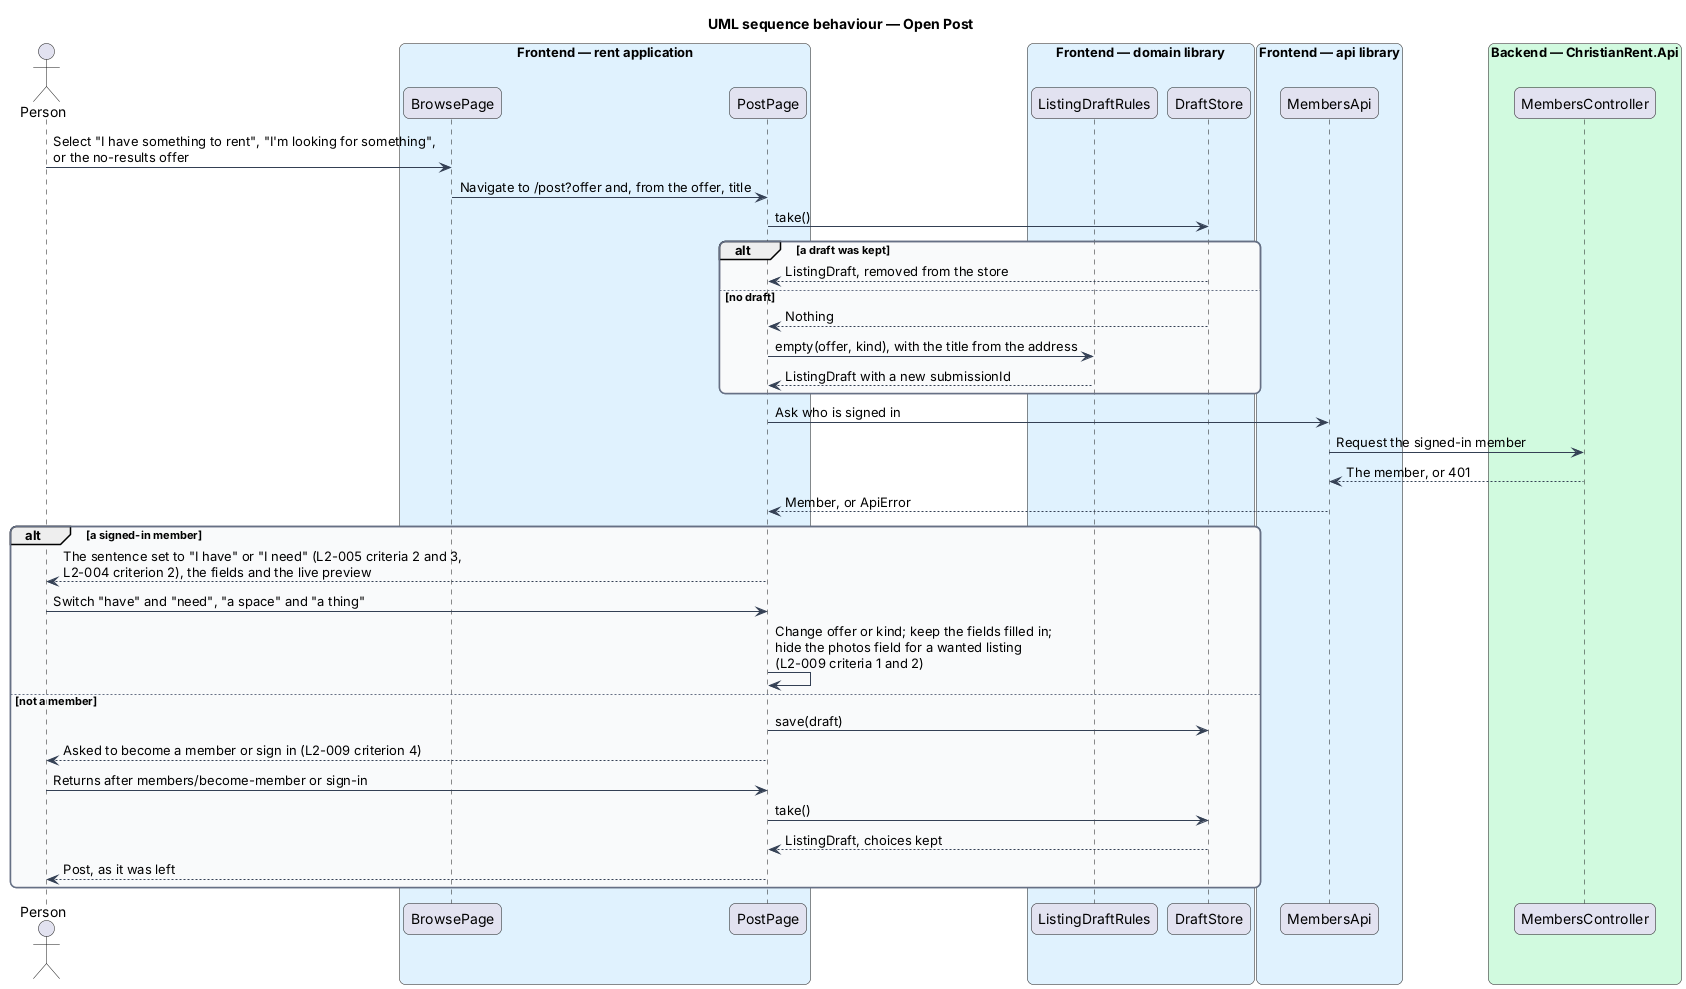

The diagram above was rendered by PlantUML. Its source (embedded in the PNG):
@startuml
title UML sequence behaviour — Open Post
skinparam backgroundColor #FFFFFF
skinparam shadowing false
skinparam roundcorner 12
skinparam defaultFontName Arial
skinparam ArrowColor #344054
skinparam rectangle {
  BorderColor #344054
  FontColor #101828
}
skinparam package {
  BorderColor #667085
  FontColor #101828
  BackgroundColor #F9FAFB
}
actor "Person" as actor
box "Frontend — rent application" #E0F2FE
  participant "BrowsePage" as browse
  participant "PostPage" as page
end box
box "Frontend — domain library" #E0F2FE
  participant "ListingDraftRules" as rules
  participant "DraftStore" as drafts
end box
box "Frontend — api library" #E0F2FE
  participant "MembersApi" as members
end box
box "Backend — ChristianRent.Api" #D1FADF
  participant "MembersController" as controller
end box
actor -> browse : Select "I have something to rent", "I'm looking for something",\nor the no-results offer
browse -> page : Navigate to /post?offer and, from the offer, title
page -> drafts : take()
alt a draft was kept
  drafts --> page : ListingDraft, removed from the store
else no draft
  drafts --> page : Nothing
  page -> rules : empty(offer, kind), with the title from the address
  rules --> page : ListingDraft with a new submissionId
end
page -> members : Ask who is signed in
members -> controller : Request the signed-in member
controller --> members : The member, or 401
members --> page : Member, or ApiError
alt a signed-in member
  page --> actor : The sentence set to "I have" or "I need" (L2-005 criteria 2 and 3,\nL2-004 criterion 2), the fields and the live preview
  actor -> page : Switch "have" and "need", "a space" and "a thing"
  page -> page : Change offer or kind; keep the fields filled in;\nhide the photos field for a wanted listing\n(L2-009 criteria 1 and 2)
else not a member
  page -> drafts : save(draft)
  page --> actor : Asked to become a member or sign in (L2-009 criterion 4)
  actor -> page : Returns after members/become-member or sign-in
  page -> drafts : take()
  drafts --> page : ListingDraft, choices kept
  page --> actor : Post, as it was left
end
@enduml